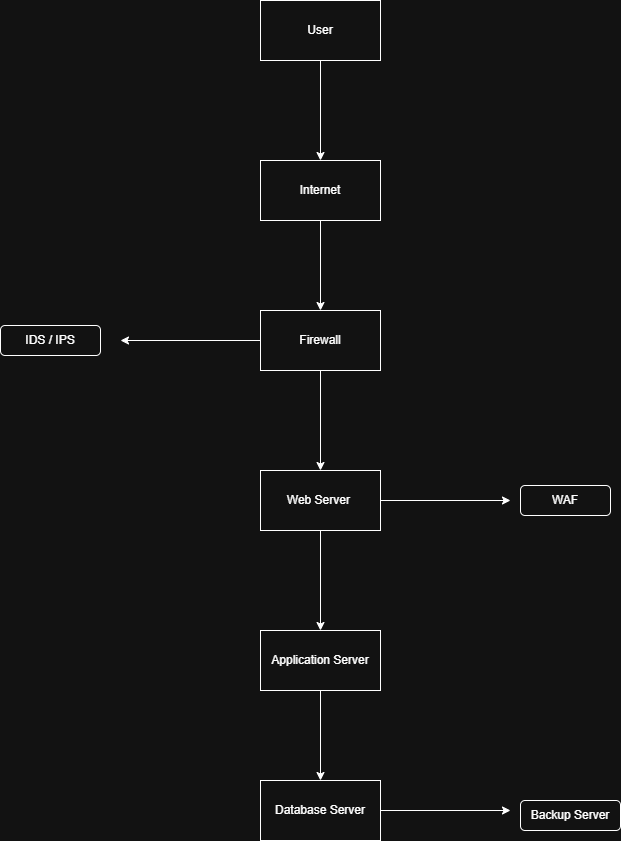

The diagram above was exported from draw.io. Its source (the exported page's mxGraphModel, read from the mxfile embedded in the PNG):
<mxGraphModel dx="2135" dy="878" grid="1" gridSize="10" guides="1" tooltips="1" connect="1" arrows="1" fold="1" page="1" pageScale="1" pageWidth="850" pageHeight="1100" math="0" shadow="0">
  <root>
    <mxCell id="0" />
    <mxCell id="1" parent="0" />
    <mxCell id="LUq3uvxOfWO5wlA_se2Q-9" edge="1" parent="1" source="LUq3uvxOfWO5wlA_se2Q-1" style="edgeStyle=orthogonalEdgeStyle;rounded=0;orthogonalLoop=1;jettySize=auto;html=1;entryX=0.5;entryY=0;entryDx=0;entryDy=0;" target="LUq3uvxOfWO5wlA_se2Q-2">
      <mxGeometry relative="1" as="geometry" />
    </mxCell>
    <mxCell id="LUq3uvxOfWO5wlA_se2Q-1" parent="1" style="rounded=0;whiteSpace=wrap;html=1;" value="User" vertex="1">
      <mxGeometry height="60" width="120" x="360" y="10" as="geometry" />
    </mxCell>
    <mxCell id="LUq3uvxOfWO5wlA_se2Q-10" edge="1" parent="1" source="LUq3uvxOfWO5wlA_se2Q-2" style="edgeStyle=orthogonalEdgeStyle;rounded=0;orthogonalLoop=1;jettySize=auto;html=1;entryX=0.5;entryY=0;entryDx=0;entryDy=0;" target="LUq3uvxOfWO5wlA_se2Q-3">
      <mxGeometry relative="1" as="geometry" />
    </mxCell>
    <mxCell id="LUq3uvxOfWO5wlA_se2Q-2" parent="1" style="rounded=0;whiteSpace=wrap;html=1;" value="Internet" vertex="1">
      <mxGeometry height="60" width="120" x="360" y="170" as="geometry" />
    </mxCell>
    <mxCell id="LUq3uvxOfWO5wlA_se2Q-8" edge="1" parent="1" source="LUq3uvxOfWO5wlA_se2Q-3" style="edgeStyle=orthogonalEdgeStyle;rounded=0;orthogonalLoop=1;jettySize=auto;html=1;entryX=0.5;entryY=0;entryDx=0;entryDy=0;" target="LUq3uvxOfWO5wlA_se2Q-4">
      <mxGeometry relative="1" as="geometry" />
    </mxCell>
    <mxCell id="LUq3uvxOfWO5wlA_se2Q-23" edge="1" parent="1" source="LUq3uvxOfWO5wlA_se2Q-3" style="edgeStyle=orthogonalEdgeStyle;rounded=0;orthogonalLoop=1;jettySize=auto;html=1;">
      <mxGeometry relative="1" as="geometry">
        <mxPoint x="220" y="350" as="targetPoint" />
      </mxGeometry>
    </mxCell>
    <mxCell id="LUq3uvxOfWO5wlA_se2Q-3" parent="1" style="rounded=0;whiteSpace=wrap;html=1;" value="Firewall" vertex="1">
      <mxGeometry height="60" width="120" x="360" y="320" as="geometry" />
    </mxCell>
    <mxCell id="LUq3uvxOfWO5wlA_se2Q-11" edge="1" parent="1" source="LUq3uvxOfWO5wlA_se2Q-4" style="edgeStyle=orthogonalEdgeStyle;rounded=0;orthogonalLoop=1;jettySize=auto;html=1;entryX=0.5;entryY=0;entryDx=0;entryDy=0;" target="LUq3uvxOfWO5wlA_se2Q-5">
      <mxGeometry relative="1" as="geometry" />
    </mxCell>
    <mxCell id="LUq3uvxOfWO5wlA_se2Q-18" edge="1" parent="1" source="LUq3uvxOfWO5wlA_se2Q-4" style="edgeStyle=orthogonalEdgeStyle;rounded=0;orthogonalLoop=1;jettySize=auto;html=1;">
      <mxGeometry relative="1" as="geometry">
        <mxPoint x="610" y="510" as="targetPoint" />
      </mxGeometry>
    </mxCell>
    <mxCell id="LUq3uvxOfWO5wlA_se2Q-4" parent="1" style="rounded=0;whiteSpace=wrap;html=1;" value="Web Server&amp;nbsp;" vertex="1">
      <mxGeometry height="60" width="120" x="360" y="480" as="geometry" />
    </mxCell>
    <mxCell id="LUq3uvxOfWO5wlA_se2Q-12" edge="1" parent="1" source="LUq3uvxOfWO5wlA_se2Q-5" style="edgeStyle=orthogonalEdgeStyle;rounded=0;orthogonalLoop=1;jettySize=auto;html=1;entryX=0.5;entryY=0;entryDx=0;entryDy=0;" target="LUq3uvxOfWO5wlA_se2Q-6">
      <mxGeometry relative="1" as="geometry" />
    </mxCell>
    <mxCell id="LUq3uvxOfWO5wlA_se2Q-5" parent="1" style="rounded=0;whiteSpace=wrap;html=1;" value="Application Server" vertex="1">
      <mxGeometry height="60" width="120" x="360" y="640" as="geometry" />
    </mxCell>
    <mxCell id="LUq3uvxOfWO5wlA_se2Q-17" edge="1" parent="1" source="LUq3uvxOfWO5wlA_se2Q-6" style="edgeStyle=orthogonalEdgeStyle;rounded=0;orthogonalLoop=1;jettySize=auto;html=1;">
      <mxGeometry relative="1" as="geometry">
        <mxPoint x="610" y="820" as="targetPoint" />
      </mxGeometry>
    </mxCell>
    <mxCell id="LUq3uvxOfWO5wlA_se2Q-6" parent="1" style="rounded=0;whiteSpace=wrap;html=1;" value="Database Server" vertex="1">
      <mxGeometry height="60" width="120" x="360" y="790" as="geometry" />
    </mxCell>
    <mxCell id="LUq3uvxOfWO5wlA_se2Q-16" parent="1" style="rounded=1;whiteSpace=wrap;html=1;" value="Backup Server" vertex="1">
      <mxGeometry height="30" width="100" x="620" y="810" as="geometry" />
    </mxCell>
    <mxCell id="LUq3uvxOfWO5wlA_se2Q-20" parent="1" style="rounded=1;whiteSpace=wrap;html=1;" value="WAF" vertex="1">
      <mxGeometry height="30" width="90" x="620" y="495" as="geometry" />
    </mxCell>
    <mxCell id="LUq3uvxOfWO5wlA_se2Q-22" parent="1" style="rounded=1;whiteSpace=wrap;html=1;" value="IDS / IPS" vertex="1">
      <mxGeometry height="30" width="100" x="100" y="335" as="geometry" />
    </mxCell>
  </root>
</mxGraphModel>